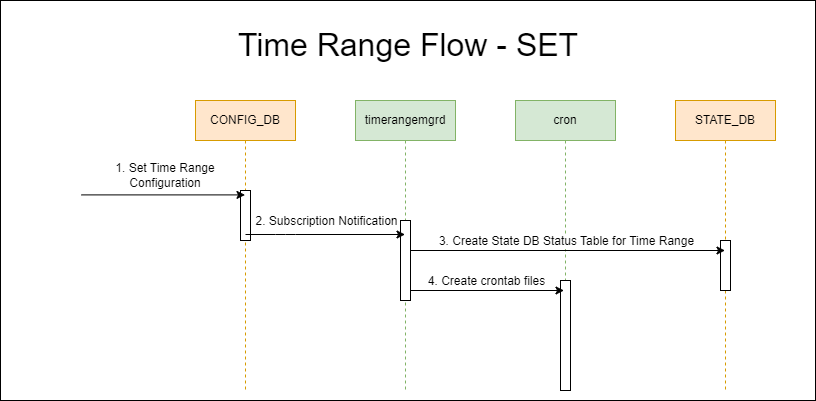

The diagram above was exported from draw.io. Its source (the exported page's mxGraphModel, read from the mxfile embedded in the PNG):
<mxGraphModel dx="1506" dy="866" grid="1" gridSize="10" guides="1" tooltips="1" connect="1" arrows="1" fold="1" page="1" pageScale="1" pageWidth="850" pageHeight="1100" math="0" shadow="0">
  <root>
    <mxCell id="0" />
    <mxCell id="1" parent="0" />
    <mxCell id="54" value="" style="rounded=0;whiteSpace=wrap;html=1;" parent="1" vertex="1">
      <mxGeometry x="5" width="815" height="400" as="geometry" />
    </mxCell>
    <mxCell id="7" value="CONFIG_DB" style="shape=umlLifeline;perimeter=lifelinePerimeter;whiteSpace=wrap;html=1;container=1;collapsible=0;recursiveResize=0;outlineConnect=0;fillColor=#ffe6cc;strokeColor=#d79b00;" parent="1" vertex="1">
      <mxGeometry x="200" y="100" width="100" height="290" as="geometry" />
    </mxCell>
    <mxCell id="8" value="" style="html=1;points=[];perimeter=orthogonalPerimeter;" parent="7" vertex="1">
      <mxGeometry x="45" y="90" width="10" height="50" as="geometry" />
    </mxCell>
    <mxCell id="55" value="1. Set Time Range Configuration" style="text;html=1;strokeColor=none;fillColor=none;align=center;verticalAlign=middle;whiteSpace=wrap;rounded=0;" parent="7" vertex="1">
      <mxGeometry x="-100" y="60" width="140" height="30" as="geometry" />
    </mxCell>
    <mxCell id="9" value="&lt;font style=&quot;font-size: 32px;&quot;&gt;Time Range Flow - SET&lt;/font&gt;" style="text;html=1;strokeColor=none;fillColor=none;align=center;verticalAlign=middle;whiteSpace=wrap;rounded=0;" parent="1" vertex="1">
      <mxGeometry x="212.5" y="30" width="400" height="30" as="geometry" />
    </mxCell>
    <mxCell id="10" value="timerangemgrd" style="shape=umlLifeline;perimeter=lifelinePerimeter;whiteSpace=wrap;html=1;container=1;collapsible=0;recursiveResize=0;outlineConnect=0;fillColor=#d5e8d4;strokeColor=#82b366;" parent="1" vertex="1">
      <mxGeometry x="360" y="100" width="100" height="290" as="geometry" />
    </mxCell>
    <mxCell id="13" value="cron" style="shape=umlLifeline;perimeter=lifelinePerimeter;whiteSpace=wrap;html=1;container=1;collapsible=0;recursiveResize=0;outlineConnect=0;fillColor=#d5e8d4;strokeColor=#82b366;" parent="1" vertex="1">
      <mxGeometry x="520" y="100" width="100" height="290" as="geometry" />
    </mxCell>
    <mxCell id="14" value="" style="html=1;points=[];perimeter=orthogonalPerimeter;" parent="13" vertex="1">
      <mxGeometry x="45" y="180" width="10" height="110" as="geometry" />
    </mxCell>
    <mxCell id="15" style="edgeStyle=none;html=1;exitX=0.1;exitY=0.088;exitDx=0;exitDy=0;exitPerimeter=0;" parent="1" edge="1">
      <mxGeometry relative="1" as="geometry">
        <mxPoint x="568.5" y="290" as="targetPoint" />
        <mxPoint x="405" y="290" as="sourcePoint" />
      </mxGeometry>
    </mxCell>
    <mxCell id="27" value="4. Create crontab files" style="edgeLabel;html=1;align=center;verticalAlign=middle;resizable=0;points=[];fontSize=12;" parent="15" vertex="1" connectable="0">
      <mxGeometry x="-0.4128" y="-2" relative="1" as="geometry">
        <mxPoint x="37" y="-12" as="offset" />
      </mxGeometry>
    </mxCell>
    <mxCell id="17" value="STATE_DB" style="shape=umlLifeline;perimeter=lifelinePerimeter;whiteSpace=wrap;html=1;container=1;collapsible=0;recursiveResize=0;outlineConnect=0;fillColor=#ffe6cc;strokeColor=#d79b00;" parent="1" vertex="1">
      <mxGeometry x="680" y="100" width="100" height="290" as="geometry" />
    </mxCell>
    <mxCell id="21" value="" style="html=1;points=[];perimeter=orthogonalPerimeter;" parent="17" vertex="1">
      <mxGeometry x="45" y="140" width="10" height="50" as="geometry" />
    </mxCell>
    <mxCell id="20" style="edgeStyle=none;html=1;exitX=0.1;exitY=0.088;exitDx=0;exitDy=0;exitPerimeter=0;" parent="1" target="17" edge="1">
      <mxGeometry relative="1" as="geometry">
        <mxPoint x="568.5" y="250" as="targetPoint" />
        <mxPoint x="405" y="250" as="sourcePoint" />
      </mxGeometry>
    </mxCell>
    <mxCell id="26" value="3. Create State DB Status Table for Time Range" style="edgeLabel;html=1;align=center;verticalAlign=middle;resizable=0;points=[];fontSize=12;" parent="20" vertex="1" connectable="0">
      <mxGeometry x="-0.1248" relative="1" as="geometry">
        <mxPoint x="23" y="-10" as="offset" />
      </mxGeometry>
    </mxCell>
    <mxCell id="5" style="edgeStyle=none;html=1;exitX=0.1;exitY=0.088;exitDx=0;exitDy=0;exitPerimeter=0;" parent="1" target="7" edge="1">
      <mxGeometry relative="1" as="geometry">
        <mxPoint x="340" y="230" as="targetPoint" />
        <mxPoint x="86" y="194.4000000000001" as="sourcePoint" />
      </mxGeometry>
    </mxCell>
    <mxCell id="11" value="" style="html=1;points=[];perimeter=orthogonalPerimeter;" parent="1" vertex="1">
      <mxGeometry x="405" y="220" width="10" height="80" as="geometry" />
    </mxCell>
    <mxCell id="12" style="edgeStyle=none;html=1;startArrow=none;" parent="1" edge="1">
      <mxGeometry relative="1" as="geometry">
        <mxPoint x="409.5" y="234" as="targetPoint" />
        <mxPoint x="250" y="234" as="sourcePoint" />
        <Array as="points">
          <mxPoint x="290" y="234" />
        </Array>
      </mxGeometry>
    </mxCell>
    <mxCell id="32" value="2. Subscription Notification" style="edgeLabel;html=1;align=center;verticalAlign=middle;resizable=0;points=[];fontSize=12;" parent="12" vertex="1" connectable="0">
      <mxGeometry x="-0.3563" y="-1" relative="1" as="geometry">
        <mxPoint x="29" y="-15" as="offset" />
      </mxGeometry>
    </mxCell>
  </root>
</mxGraphModel>